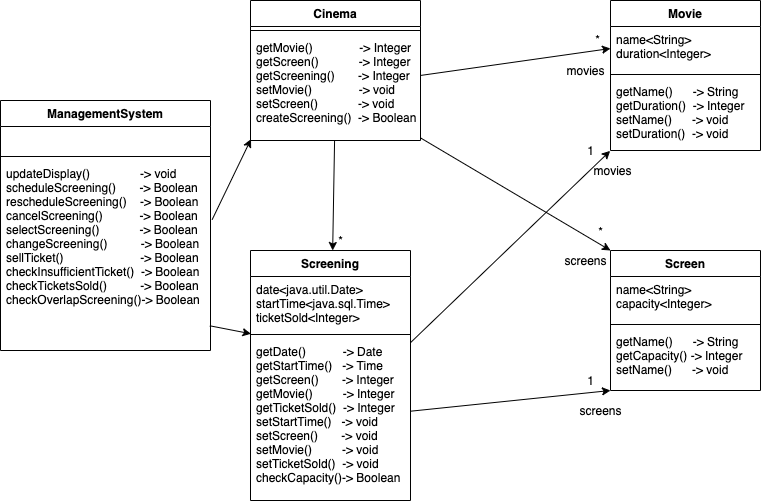

The diagram above was exported from draw.io. Its source (the exported page's mxGraphModel, read from the mxfile embedded in the PNG):
<mxGraphModel dx="1106" dy="750" grid="1" gridSize="10" guides="1" tooltips="1" connect="1" arrows="1" fold="1" page="1" pageScale="1" pageWidth="827" pageHeight="1169" math="0" shadow="0">
  <root>
    <mxCell id="WIyWlLk6GJQsqaUBKTNV-0" />
    <mxCell id="WIyWlLk6GJQsqaUBKTNV-1" parent="WIyWlLk6GJQsqaUBKTNV-0" />
    <mxCell id="UDAp3ctzWDhTs7_cbzpE-0" value="ManagementSystem" style="swimlane;fontStyle=1;align=center;verticalAlign=top;childLayout=stackLayout;horizontal=1;startSize=26;horizontalStack=0;resizeParent=1;resizeParentMax=0;resizeLast=0;collapsible=1;marginBottom=0;" parent="WIyWlLk6GJQsqaUBKTNV-1" vertex="1">
      <mxGeometry y="110" width="210" height="250" as="geometry" />
    </mxCell>
    <mxCell id="UDAp3ctzWDhTs7_cbzpE-1" value="  " style="text;strokeColor=none;fillColor=none;align=left;verticalAlign=top;spacingLeft=4;spacingRight=4;overflow=hidden;rotatable=0;points=[[0,0.5],[1,0.5]];portConstraint=eastwest;" parent="UDAp3ctzWDhTs7_cbzpE-0" vertex="1">
      <mxGeometry y="26" width="210" height="26" as="geometry" />
    </mxCell>
    <mxCell id="UDAp3ctzWDhTs7_cbzpE-2" value="" style="line;strokeWidth=1;fillColor=none;align=left;verticalAlign=middle;spacingTop=-1;spacingLeft=3;spacingRight=3;rotatable=0;labelPosition=right;points=[];portConstraint=eastwest;" parent="UDAp3ctzWDhTs7_cbzpE-0" vertex="1">
      <mxGeometry y="52" width="210" height="8" as="geometry" />
    </mxCell>
    <mxCell id="UDAp3ctzWDhTs7_cbzpE-3" value="updateDisplay()               -&gt; void&#10;scheduleScreening()       -&gt; Boolean&#10;rescheduleScreening()    -&gt; Boolean&#10;cancelScreening()           -&gt; Boolean&#10;selectScreening()            -&gt; Boolean&#10;changeScreening()          -&gt; Boolean&#10;sellTicket()                       -&gt; Boolean&#10;checkInsufficientTicket()  -&gt; Boolean&#10;checkTicketsSold()          -&gt; Boolean&#10;checkOverlapScreening()-&gt; Boolean" style="text;strokeColor=none;fillColor=none;align=left;verticalAlign=top;spacingLeft=4;spacingRight=4;overflow=hidden;rotatable=0;points=[[0,0.5],[1,0.5]];portConstraint=eastwest;labelBackgroundColor=#ffffff;" parent="UDAp3ctzWDhTs7_cbzpE-0" vertex="1">
      <mxGeometry y="60" width="210" height="190" as="geometry" />
    </mxCell>
    <mxCell id="UDAp3ctzWDhTs7_cbzpE-4" value="Screening" style="swimlane;fontStyle=1;align=center;verticalAlign=top;childLayout=stackLayout;horizontal=1;startSize=26;horizontalStack=0;resizeParent=1;resizeParentMax=0;resizeLast=0;collapsible=1;marginBottom=0;" parent="WIyWlLk6GJQsqaUBKTNV-1" vertex="1">
      <mxGeometry x="250" y="260" width="160" height="250" as="geometry" />
    </mxCell>
    <mxCell id="UDAp3ctzWDhTs7_cbzpE-5" value="date&lt;java.util.Date&gt;&#10;startTime&lt;java.sql.Time&gt;&#10;ticketSold&lt;Integer&gt;" style="text;strokeColor=none;fillColor=none;align=left;verticalAlign=top;spacingLeft=4;spacingRight=4;overflow=hidden;rotatable=0;points=[[0,0.5],[1,0.5]];portConstraint=eastwest;" parent="UDAp3ctzWDhTs7_cbzpE-4" vertex="1">
      <mxGeometry y="26" width="160" height="54" as="geometry" />
    </mxCell>
    <mxCell id="UDAp3ctzWDhTs7_cbzpE-6" value="" style="line;strokeWidth=1;fillColor=none;align=left;verticalAlign=middle;spacingTop=-1;spacingLeft=3;spacingRight=3;rotatable=0;labelPosition=right;points=[];portConstraint=eastwest;" parent="UDAp3ctzWDhTs7_cbzpE-4" vertex="1">
      <mxGeometry y="80" width="160" height="8" as="geometry" />
    </mxCell>
    <mxCell id="UDAp3ctzWDhTs7_cbzpE-7" value="getDate()           -&gt; Date&#10;getStartTime()   -&gt; Time&#10;getScreen()       -&gt; Integer&#10;getMovie()         -&gt; Integer&#10;getTicketSold()  -&gt; Integer&#10;setStartTime()   -&gt; void&#10;setScreen()       -&gt; void&#10;setMovie()         -&gt; void&#10;setTicketSold()  -&gt; void&#10;checkCapacity()-&gt; Boolean" style="text;strokeColor=none;fillColor=none;align=left;verticalAlign=top;spacingLeft=4;spacingRight=4;overflow=hidden;rotatable=0;points=[[0,0.5],[1,0.5]];portConstraint=eastwest;" parent="UDAp3ctzWDhTs7_cbzpE-4" vertex="1">
      <mxGeometry y="88" width="160" height="162" as="geometry" />
    </mxCell>
    <mxCell id="UDAp3ctzWDhTs7_cbzpE-8" value="Movie" style="swimlane;fontStyle=1;align=center;verticalAlign=top;childLayout=stackLayout;horizontal=1;startSize=26;horizontalStack=0;resizeParent=1;resizeParentMax=0;resizeLast=0;collapsible=1;marginBottom=0;" parent="WIyWlLk6GJQsqaUBKTNV-1" vertex="1">
      <mxGeometry x="610" y="10" width="150" height="150" as="geometry" />
    </mxCell>
    <mxCell id="UDAp3ctzWDhTs7_cbzpE-9" value="name&lt;String&gt;&#10;duration&lt;Integer&gt;" style="text;strokeColor=none;fillColor=none;align=left;verticalAlign=top;spacingLeft=4;spacingRight=4;overflow=hidden;rotatable=0;points=[[0,0.5],[1,0.5]];portConstraint=eastwest;" parent="UDAp3ctzWDhTs7_cbzpE-8" vertex="1">
      <mxGeometry y="26" width="150" height="44" as="geometry" />
    </mxCell>
    <mxCell id="UDAp3ctzWDhTs7_cbzpE-10" value="" style="line;strokeWidth=1;fillColor=none;align=left;verticalAlign=middle;spacingTop=-1;spacingLeft=3;spacingRight=3;rotatable=0;labelPosition=right;points=[];portConstraint=eastwest;" parent="UDAp3ctzWDhTs7_cbzpE-8" vertex="1">
      <mxGeometry y="70" width="150" height="8" as="geometry" />
    </mxCell>
    <mxCell id="UDAp3ctzWDhTs7_cbzpE-11" value="getName()      -&gt; String&#10;getDuration()  -&gt; Integer&#10;setName()      -&gt; void&#10;setDuration()  -&gt; void" style="text;strokeColor=none;fillColor=none;align=left;verticalAlign=top;spacingLeft=4;spacingRight=4;overflow=hidden;rotatable=0;points=[[0,0.5],[1,0.5]];portConstraint=eastwest;" parent="UDAp3ctzWDhTs7_cbzpE-8" vertex="1">
      <mxGeometry y="78" width="150" height="72" as="geometry" />
    </mxCell>
    <mxCell id="UDAp3ctzWDhTs7_cbzpE-12" value="Screen" style="swimlane;fontStyle=1;align=center;verticalAlign=top;childLayout=stackLayout;horizontal=1;startSize=26;horizontalStack=0;resizeParent=1;resizeParentMax=0;resizeLast=0;collapsible=1;marginBottom=0;" parent="WIyWlLk6GJQsqaUBKTNV-1" vertex="1">
      <mxGeometry x="610" y="260" width="150" height="140" as="geometry" />
    </mxCell>
    <mxCell id="UDAp3ctzWDhTs7_cbzpE-13" value="name&lt;String&gt;&#10;capacity&lt;Integer&gt;" style="text;strokeColor=none;fillColor=none;align=left;verticalAlign=top;spacingLeft=4;spacingRight=4;overflow=hidden;rotatable=0;points=[[0,0.5],[1,0.5]];portConstraint=eastwest;" parent="UDAp3ctzWDhTs7_cbzpE-12" vertex="1">
      <mxGeometry y="26" width="150" height="44" as="geometry" />
    </mxCell>
    <mxCell id="UDAp3ctzWDhTs7_cbzpE-14" value="" style="line;strokeWidth=1;fillColor=none;align=left;verticalAlign=middle;spacingTop=-1;spacingLeft=3;spacingRight=3;rotatable=0;labelPosition=right;points=[];portConstraint=eastwest;" parent="UDAp3ctzWDhTs7_cbzpE-12" vertex="1">
      <mxGeometry y="70" width="150" height="8" as="geometry" />
    </mxCell>
    <mxCell id="UDAp3ctzWDhTs7_cbzpE-15" value="getName()      -&gt; String&#10;getCapacity() -&gt; Integer&#10;setName()      -&gt; void&#10;" style="text;strokeColor=none;fillColor=none;align=left;verticalAlign=top;spacingLeft=4;spacingRight=4;overflow=hidden;rotatable=0;points=[[0,0.5],[1,0.5]];portConstraint=eastwest;" parent="UDAp3ctzWDhTs7_cbzpE-12" vertex="1">
      <mxGeometry y="78" width="150" height="62" as="geometry" />
    </mxCell>
    <mxCell id="UDAp3ctzWDhTs7_cbzpE-29" style="rounded=0;orthogonalLoop=1;jettySize=auto;html=1;entryX=0.003;entryY=1.061;entryDx=0;entryDy=0;exitX=0.997;exitY=0.87;exitDx=0;exitDy=0;exitPerimeter=0;entryPerimeter=0;" parent="WIyWlLk6GJQsqaUBKTNV-1" source="UDAp3ctzWDhTs7_cbzpE-3" target="UDAp3ctzWDhTs7_cbzpE-5" edge="1">
      <mxGeometry relative="1" as="geometry" />
    </mxCell>
    <mxCell id="UDAp3ctzWDhTs7_cbzpE-42" value="Cinema" style="swimlane;fontStyle=1;align=center;verticalAlign=top;childLayout=stackLayout;horizontal=1;startSize=26;horizontalStack=0;resizeParent=1;resizeParentMax=0;resizeLast=0;collapsible=1;marginBottom=0;" parent="WIyWlLk6GJQsqaUBKTNV-1" vertex="1">
      <mxGeometry x="250" y="10" width="170" height="140" as="geometry" />
    </mxCell>
    <mxCell id="UDAp3ctzWDhTs7_cbzpE-44" value="" style="line;strokeWidth=1;fillColor=none;align=left;verticalAlign=middle;spacingTop=-1;spacingLeft=3;spacingRight=3;rotatable=0;labelPosition=right;points=[];portConstraint=eastwest;" parent="UDAp3ctzWDhTs7_cbzpE-42" vertex="1">
      <mxGeometry y="26" width="170" height="8" as="geometry" />
    </mxCell>
    <mxCell id="UDAp3ctzWDhTs7_cbzpE-45" value="getMovie()              -&gt; Integer&#10;getScreen()            -&gt; Integer&#10;getScreening()       -&gt; Integer&#10;setMovie()              -&gt; void&#10;setScreen()            -&gt; void&#10;createScreening()  -&gt; Boolean&#10;" style="text;strokeColor=none;fillColor=none;align=left;verticalAlign=top;spacingLeft=4;spacingRight=4;overflow=hidden;rotatable=0;points=[[0,0.5],[1,0.5]];portConstraint=eastwest;" parent="UDAp3ctzWDhTs7_cbzpE-42" vertex="1">
      <mxGeometry y="34" width="170" height="106" as="geometry" />
    </mxCell>
    <mxCell id="UDAp3ctzWDhTs7_cbzpE-46" style="edgeStyle=none;rounded=0;orthogonalLoop=1;jettySize=auto;html=1;entryX=0.003;entryY=0.987;entryDx=0;entryDy=0;exitX=1.008;exitY=0.311;exitDx=0;exitDy=0;exitPerimeter=0;entryPerimeter=0;" parent="WIyWlLk6GJQsqaUBKTNV-1" source="UDAp3ctzWDhTs7_cbzpE-3" target="UDAp3ctzWDhTs7_cbzpE-45" edge="1">
      <mxGeometry relative="1" as="geometry" />
    </mxCell>
    <mxCell id="UDAp3ctzWDhTs7_cbzpE-47" style="edgeStyle=none;rounded=0;orthogonalLoop=1;jettySize=auto;html=1;entryX=0;entryY=0.5;entryDx=0;entryDy=0;" parent="WIyWlLk6GJQsqaUBKTNV-1" source="UDAp3ctzWDhTs7_cbzpE-45" target="UDAp3ctzWDhTs7_cbzpE-9" edge="1">
      <mxGeometry relative="1" as="geometry" />
    </mxCell>
    <mxCell id="UDAp3ctzWDhTs7_cbzpE-48" style="edgeStyle=none;rounded=0;orthogonalLoop=1;jettySize=auto;html=1;entryX=0;entryY=0;entryDx=0;entryDy=0;" parent="WIyWlLk6GJQsqaUBKTNV-1" source="UDAp3ctzWDhTs7_cbzpE-45" target="UDAp3ctzWDhTs7_cbzpE-12" edge="1">
      <mxGeometry relative="1" as="geometry" />
    </mxCell>
    <mxCell id="UDAp3ctzWDhTs7_cbzpE-55" style="edgeStyle=none;rounded=0;orthogonalLoop=1;jettySize=auto;html=1;entryX=-0.002;entryY=1.005;entryDx=0;entryDy=0;entryPerimeter=0;" parent="WIyWlLk6GJQsqaUBKTNV-1" source="UDAp3ctzWDhTs7_cbzpE-7" target="UDAp3ctzWDhTs7_cbzpE-11" edge="1">
      <mxGeometry relative="1" as="geometry" />
    </mxCell>
    <mxCell id="UDAp3ctzWDhTs7_cbzpE-56" style="edgeStyle=none;rounded=0;orthogonalLoop=1;jettySize=auto;html=1;entryX=0;entryY=1;entryDx=0;entryDy=0;entryPerimeter=0;" parent="WIyWlLk6GJQsqaUBKTNV-1" source="UDAp3ctzWDhTs7_cbzpE-7" target="UDAp3ctzWDhTs7_cbzpE-15" edge="1">
      <mxGeometry relative="1" as="geometry" />
    </mxCell>
    <mxCell id="UDAp3ctzWDhTs7_cbzpE-57" style="edgeStyle=none;rounded=0;orthogonalLoop=1;jettySize=auto;html=1;" parent="WIyWlLk6GJQsqaUBKTNV-1" source="UDAp3ctzWDhTs7_cbzpE-45" target="UDAp3ctzWDhTs7_cbzpE-4" edge="1">
      <mxGeometry relative="1" as="geometry" />
    </mxCell>
    <mxCell id="HFrbUMgm2LAoUCW2DVc7-0" value="*" style="text;html=1;align=center;verticalAlign=middle;resizable=0;points=[];autosize=1;" parent="WIyWlLk6GJQsqaUBKTNV-1" vertex="1">
      <mxGeometry x="587" y="39" width="20" height="20" as="geometry" />
    </mxCell>
    <mxCell id="HFrbUMgm2LAoUCW2DVc7-1" value="1" style="text;html=1;align=center;verticalAlign=middle;resizable=0;points=[];autosize=1;" parent="WIyWlLk6GJQsqaUBKTNV-1" vertex="1">
      <mxGeometry x="580" y="150" width="20" height="20" as="geometry" />
    </mxCell>
    <mxCell id="HFrbUMgm2LAoUCW2DVc7-2" value="*" style="text;html=1;align=center;verticalAlign=middle;resizable=0;points=[];autosize=1;" parent="WIyWlLk6GJQsqaUBKTNV-1" vertex="1">
      <mxGeometry x="590" y="231" width="20" height="20" as="geometry" />
    </mxCell>
    <mxCell id="HFrbUMgm2LAoUCW2DVc7-3" value="1" style="text;html=1;align=center;verticalAlign=middle;resizable=0;points=[];autosize=1;" parent="WIyWlLk6GJQsqaUBKTNV-1" vertex="1">
      <mxGeometry x="580" y="380" width="20" height="20" as="geometry" />
    </mxCell>
    <mxCell id="HFrbUMgm2LAoUCW2DVc7-4" value="*" style="text;html=1;align=center;verticalAlign=middle;resizable=0;points=[];autosize=1;" parent="WIyWlLk6GJQsqaUBKTNV-1" vertex="1">
      <mxGeometry x="330" y="240" width="20" height="20" as="geometry" />
    </mxCell>
    <mxCell id="hg1hKln5eTWOqwtSsyb3-0" value="movies" style="text;html=1;align=center;verticalAlign=middle;resizable=0;points=[];autosize=1;strokeColor=none;fillColor=none;" parent="WIyWlLk6GJQsqaUBKTNV-1" vertex="1">
      <mxGeometry x="587" y="170" width="50" height="20" as="geometry" />
    </mxCell>
    <mxCell id="hg1hKln5eTWOqwtSsyb3-1" value="movies" style="text;html=1;align=center;verticalAlign=middle;resizable=0;points=[];autosize=1;strokeColor=none;fillColor=none;" parent="WIyWlLk6GJQsqaUBKTNV-1" vertex="1">
      <mxGeometry x="560" y="70" width="50" height="20" as="geometry" />
    </mxCell>
    <mxCell id="hg1hKln5eTWOqwtSsyb3-2" value="screens" style="text;html=1;align=center;verticalAlign=middle;resizable=0;points=[];autosize=1;strokeColor=none;fillColor=none;" parent="WIyWlLk6GJQsqaUBKTNV-1" vertex="1">
      <mxGeometry x="570" y="410" width="60" height="20" as="geometry" />
    </mxCell>
    <mxCell id="hg1hKln5eTWOqwtSsyb3-3" value="screens" style="text;html=1;align=center;verticalAlign=middle;resizable=0;points=[];autosize=1;strokeColor=none;fillColor=none;" parent="WIyWlLk6GJQsqaUBKTNV-1" vertex="1">
      <mxGeometry x="555" y="260" width="60" height="20" as="geometry" />
    </mxCell>
  </root>
</mxGraphModel>